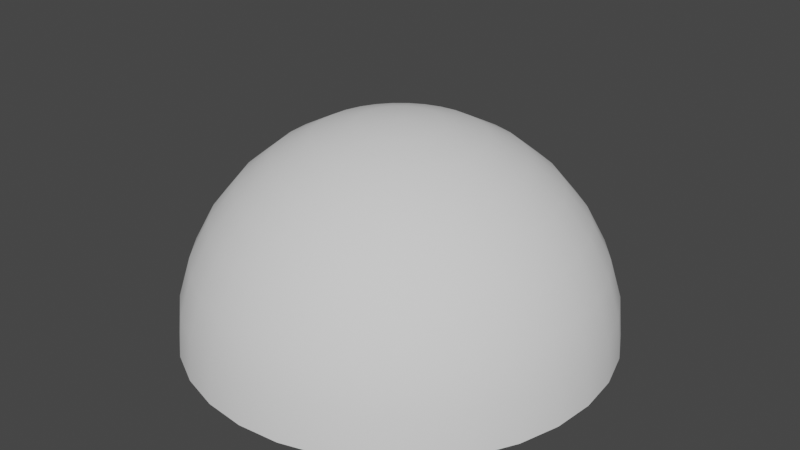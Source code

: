 # Source: SM_Hemisphere_01.blend  (saved by Blender 2.93.21; exported with 4.5.12 LTS)
import bpy
from mathutils import Matrix  # noqa: F401  (used for matrix-valued properties, if any)

bpy.ops.wm.read_factory_settings(use_empty=True)
scene = bpy.context.scene
scene.name = 'Scene'

# ---- collections
col_collection = bpy.data.collections.new('Collection'); scene.collection.children.link(col_collection)

# ---- world
world_world = bpy.data.worlds.new('World'); scene.world = world_world
world_world.use_nodes = True; world_world.node_tree.nodes.clear()
_N = world_world.node_tree.nodes; _L = world_world.node_tree.links
n0 = _N.new('ShaderNodeOutputWorld'); n0.name = 'World Output'; n0.location = (300, 300)
n1 = _N.new('ShaderNodeBackground'); n1.name = 'Background'; n1.location = (10, 300)
n1.inputs[0].default_value = (0.05088, 0.05088, 0.05088, 1.0)
_L.new(n1.outputs[0], n0.inputs[0])
n0.is_active_output = True
world_world.color = (0.05088, 0.05088, 0.05088)
world_world.use_sun_shadow = False
world_world.sun_shadow_jitter_overblur = 0.0

# ---- meshes
me_sphere = bpy.data.meshes.new('Sphere')
me_sphere.from_pydata([(0.0, 0.1951, 0.9808), (0.0, 0.3827, 0.9239), (0.0, 0.5556, 0.8315), (0.0, 0.7071, 0.7071), (0.0, 0.8315, 0.5556), (0.0, 0.9239, 0.3827), (0.0, 0.9808, 0.1951), (0.03806, 0.1913, 0.9808), (0.07466, 0.3753, 0.9239), (0.1084, 0.5449, 0.8315), (0.1379, 0.6935, 0.7071), (0.1622, 0.8155, 0.5556), (0.1802, 0.9061, 0.3827), (0.1913, 0.9619, 0.1951), (0.1951, 0.9808, -4.371e-08), (0.07466, 0.1802, 0.9808), (0.1464, 0.3536, 0.9239), (0.2126, 0.5133, 0.8315), (0.2706, 0.6533, 0.7071), (0.3182, 0.7682, 0.5556), (0.3536, 0.8536, 0.3827), (0.3753, 0.9061, 0.1951), (0.3827, 0.9239, -4.371e-08), (0.1084, 0.1622, 0.9808), (0.2126, 0.3182, 0.9239), (0.3087, 0.4619, 0.8315), (0.3928, 0.5879, 0.7071), (0.4619, 0.6913, 0.5556), (0.5133, 0.7682, 0.3827), (0.5449, 0.8155, 0.1951), (0.5556, 0.8315, -4.371e-08), (0.1379, 0.1379, 0.9808), (0.2706, 0.2706, 0.9239), (0.3928, 0.3928, 0.8315), (0.5, 0.5, 0.7071), (0.5879, 0.5879, 0.5556), (0.6533, 0.6533, 0.3827), (0.6935, 0.6935, 0.1951), (0.7071, 0.7071, -4.371e-08), (0.1622, 0.1084, 0.9808), (0.3182, 0.2126, 0.9239), (0.4619, 0.3087, 0.8315), (0.5879, 0.3928, 0.7071), (0.6913, 0.4619, 0.5556), (0.7682, 0.5133, 0.3827), (0.8155, 0.5449, 0.1951), (0.8315, 0.5556, -4.371e-08), (0.1802, 0.07466, 0.9808), (0.3536, 0.1464, 0.9239), (0.5133, 0.2126, 0.8315), (0.6533, 0.2706, 0.7071), (0.7682, 0.3182, 0.5556), (0.8536, 0.3536, 0.3827), (0.9061, 0.3753, 0.1951), (0.9239, 0.3827, -4.371e-08), (0.1913, 0.03806, 0.9808), (0.3753, 0.07466, 0.9239), (0.5449, 0.1084, 0.8315), (0.6935, 0.1379, 0.7071), (0.8155, 0.1622, 0.5556), (0.9061, 0.1802, 0.3827), (0.9619, 0.1913, 0.1951), (0.9808, 0.1951, -4.371e-08), (0.1951, -6.874e-08, 0.9808), (0.3827, -1.209e-07, 0.9239), (0.5556, -1.134e-07, 0.8315), (0.7071, -4.638e-08, 0.7071), (0.8315, -9.109e-08, 0.5556), (0.9239, -1.658e-08, 0.3827), (0.9808, -9.109e-08, 0.1951), (1.0, -1.656e-07, -4.371e-08), (0.1913, -0.03806, 0.9808), (0.3753, -0.07466, 0.9239), (0.5449, -0.1084, 0.8315), (0.6935, -0.1379, 0.7071), (0.8155, -0.1622, 0.5556), (0.9061, -0.1802, 0.3827), (0.9619, -0.1913, 0.1951), (0.9808, -0.1951, -4.371e-08), (0.1802, -0.07466, 0.9808), (0.3536, -0.1464, 0.9239), (0.5133, -0.2126, 0.8315), (0.6533, -0.2706, 0.7071), (0.7682, -0.3182, 0.5556), (0.8536, -0.3536, 0.3827), (0.9061, -0.3753, 0.1951), (0.9239, -0.3827, -4.371e-08), (0.1622, -0.1084, 0.9808), (0.3182, -0.2126, 0.9239), (0.4619, -0.3087, 0.8315), (0.5879, -0.3928, 0.7071), (0.6913, -0.4619, 0.5556), (0.7682, -0.5133, 0.3827), (0.8155, -0.5449, 0.1951), (0.8315, -0.5556, -4.371e-08), (0.1379, -0.1379, 0.9808), (0.2706, -0.2706, 0.9239), (0.3928, -0.3928, 0.8315), (0.5, -0.5, 0.7071), (0.5879, -0.5879, 0.5556), (0.6533, -0.6533, 0.3827), (0.6935, -0.6935, 0.1951), (0.7071, -0.7071, -4.371e-08), (0.1084, -0.1622, 0.9808), (0.2126, -0.3182, 0.9239), (0.3087, -0.4619, 0.8315), (0.3928, -0.5879, 0.7071), (0.4619, -0.6913, 0.5556), (0.5133, -0.7682, 0.3827), (0.5449, -0.8155, 0.1951), (0.5556, -0.8315, -4.371e-08), (0.07466, -0.1802, 0.9808), (0.1464, -0.3536, 0.9239), (0.2126, -0.5133, 0.8315), (0.2706, -0.6533, 0.7071), (0.3182, -0.7682, 0.5556), (0.3536, -0.8536, 0.3827), (0.3753, -0.9061, 0.1951), (0.3827, -0.9239, -4.371e-08), (0.03806, -0.1913, 0.9808), (0.07466, -0.3753, 0.9239), (0.1084, -0.5449, 0.8315), (0.1379, -0.6935, 0.7071), (0.1622, -0.8155, 0.5556), (0.1802, -0.9061, 0.3827), (0.1913, -0.9619, 0.1951), (0.1951, -0.9808, -4.371e-08), (2.154e-09, -0.1951, 0.9808), (-2.765e-08, -0.3827, 0.9239), (-6.49e-08, -0.5556, 0.8315), (4.686e-08, -0.7071, 0.7071), (-1.275e-08, -0.8315, 0.5556), (1.706e-08, -0.9239, 0.3827), (-7.235e-08, -0.9808, 0.1951), (-2.661e-07, -1.0, -4.371e-08), (-0.03806, -0.1913, 0.9808), (-0.07466, -0.3753, 0.9239), (-0.1084, -0.5449, 0.8315), (-0.1379, -0.6935, 0.7071), (-0.1622, -0.8155, 0.5556), (-0.1802, -0.9061, 0.3827), (-0.1913, -0.9619, 0.1951), (-0.1951, -0.9808, -4.371e-08), (-0.07466, -0.1802, 0.9808), (-0.1464, -0.3536, 0.9239), (-0.2126, -0.5133, 0.8315), (-0.2706, -0.6533, 0.7071), (-0.3182, -0.7682, 0.5556), (-0.3536, -0.8536, 0.3827), (-0.3753, -0.9061, 0.1951), (-0.3827, -0.9239, -4.371e-08), (-0.1084, -0.1622, 0.9808), (-0.2126, -0.3182, 0.9239), (-0.3087, -0.4619, 0.8315), (-0.3928, -0.5879, 0.7071), (-0.4619, -0.6913, 0.5556), (-0.5133, -0.7682, 0.3827), (-0.5449, -0.8155, 0.1951), (-0.5556, -0.8315, -4.371e-08), (-0.1379, -0.1379, 0.9808), (-0.2706, -0.2706, 0.9239), (-0.3928, -0.3928, 0.8315), (-0.5, -0.5, 0.7071), (-0.5879, -0.5879, 0.5556), (-0.6533, -0.6533, 0.3827), (-0.6935, -0.6935, 0.1951), (-0.7071, -0.7071, -4.371e-08), (-0.1622, -0.1084, 0.9808), (-0.3182, -0.2126, 0.9239), (-0.4619, -0.3087, 0.8315), (-0.5879, -0.3928, 0.7071), (-0.6913, -0.4619, 0.5556), (-0.7682, -0.5133, 0.3827), (-0.8155, -0.5449, 0.1951), (-0.8315, -0.5556, -4.371e-08), (-8.077e-08, -1.209e-07, 1.0), (-0.1802, -0.07466, 0.9808), (-0.3536, -0.1464, 0.9239), (-0.5133, -0.2126, 0.8315), (-0.6533, -0.2706, 0.7071), (-0.7682, -0.3182, 0.5556), (-0.8536, -0.3536, 0.3827), (-0.9061, -0.3753, 0.1951), (-0.9239, -0.3827, -4.371e-08), (-0.1913, -0.03806, 0.9808), (-0.3753, -0.07466, 0.9239), (-0.5449, -0.1084, 0.8315), (-0.6935, -0.1379, 0.7071), (-0.8155, -0.1622, 0.5556), (-0.9061, -0.1802, 0.3827), (-0.9619, -0.1913, 0.1951), (-0.9808, -0.1951, -4.371e-08), (-0.1951, -7.246e-08, 0.9808), (-0.3827, -4.638e-08, 0.9239), (-0.5556, 5.771e-09, 0.8315), (-0.7071, -9.109e-08, 0.7071), (-0.8315, -4.638e-08, 0.5556), (-0.9239, -1.68e-09, 0.3827), (-0.9808, 7.283e-08, 0.1951), (-1.0, 3.858e-07, -4.371e-08), (-0.1913, 0.03806, 0.9808), (-0.3753, 0.07466, 0.9239), (-0.5449, 0.1084, 0.8315), (-0.6935, 0.1379, 0.7071), (-0.8155, 0.1622, 0.5556), (-0.9061, 0.1802, 0.3827), (-0.9619, 0.1913, 0.1951), (-0.9808, 0.1951, -4.371e-08), (-0.1802, 0.07466, 0.9808), (-0.3536, 0.1464, 0.9239), (-0.5133, 0.2126, 0.8315), (-0.6533, 0.2706, 0.7071), (-0.7682, 0.3182, 0.5556), (-0.8536, 0.3536, 0.3827), (-0.9061, 0.3753, 0.1951), (-0.9239, 0.3827, -4.371e-08), (-0.1622, 0.1084, 0.9808), (-0.3182, 0.2126, 0.9239), (-0.4619, 0.3087, 0.8315), (-0.5879, 0.3928, 0.7071), (-0.6913, 0.4619, 0.5556), (-0.7682, 0.5133, 0.3827), (-0.8155, 0.5449, 0.1951), (-0.8315, 0.5556, -4.371e-08), (-0.1379, 0.1379, 0.9808), (-0.2706, 0.2706, 0.9239), (-0.3928, 0.3928, 0.8315), (-0.5, 0.5, 0.7071), (-0.5879, 0.5879, 0.5556), (-0.6533, 0.6533, 0.3827), (-0.6935, 0.6935, 0.1951), (-0.7071, 0.7071, -4.371e-08), (-0.1084, 0.1622, 0.9808), (-0.2126, 0.3182, 0.9239), (-0.3087, 0.4619, 0.8315), (-0.3928, 0.5879, 0.7071), (-0.4619, 0.6913, 0.5556), (-0.5133, 0.7682, 0.3827), (-0.5449, 0.8155, 0.1951), (-0.5556, 0.8315, -4.371e-08), (-0.07466, 0.1802, 0.9808), (-0.1464, 0.3536, 0.9239), (-0.2126, 0.5133, 0.8315), (-0.2706, 0.6533, 0.7071), (-0.3182, 0.7682, 0.5556), (-0.3536, 0.8536, 0.3827), (-0.3753, 0.9061, 0.1951), (-0.3827, 0.9239, -4.371e-08), (-0.03806, 0.1913, 0.9808), (-0.07466, 0.3753, 0.9239), (-0.1084, 0.5449, 0.8315), (-0.1379, 0.6935, 0.7071), (-0.1622, 0.8155, 0.5556), (-0.1802, 0.9061, 0.3827), (-0.1913, 0.9619, 0.1951), (-0.1951, 0.9808, -4.371e-08), (5.386e-07, 1.0, -4.371e-08)], [], [(1, 0, 7, 8), (2, 1, 8, 9), (3, 2, 9, 10), (4, 3, 10, 11), (5, 4, 11, 12), (6, 5, 12, 13), (256, 6, 13, 14), (0, 175, 7), (14, 13, 21, 22), (7, 175, 15), (8, 7, 15, 16), (9, 8, 16, 17), (10, 9, 17, 18), (11, 10, 18, 19), (12, 11, 19, 20), (13, 12, 20, 21), (19, 18, 26, 27), (20, 19, 27, 28), (21, 20, 28, 29), (22, 21, 29, 30), (15, 175, 23), (16, 15, 23, 24), (17, 16, 24, 25), (18, 17, 25, 26), (23, 175, 31), (24, 23, 31, 32), (25, 24, 32, 33), (26, 25, 33, 34), (27, 26, 34, 35), (28, 27, 35, 36), (29, 28, 36, 37), (30, 29, 37, 38), (35, 34, 42, 43), (36, 35, 43, 44), (37, 36, 44, 45), (38, 37, 45, 46), (31, 175, 39), (32, 31, 39, 40), (33, 32, 40, 41), (34, 33, 41, 42), (40, 39, 47, 48), (41, 40, 48, 49), (42, 41, 49, 50), (43, 42, 50, 51), (44, 43, 51, 52), (45, 44, 52, 53), (46, 45, 53, 54), (39, 175, 47), (52, 51, 59, 60), (53, 52, 60, 61), (54, 53, 61, 62), (47, 175, 55), (48, 47, 55, 56), (49, 48, 56, 57), (50, 49, 57, 58), (51, 50, 58, 59), (56, 55, 63, 64), (57, 56, 64, 65), (58, 57, 65, 66), (59, 58, 66, 67), (60, 59, 67, 68), (61, 60, 68, 69), (62, 61, 69, 70), (55, 175, 63), (68, 67, 75, 76), (69, 68, 76, 77), (70, 69, 77, 78), (63, 175, 71), (64, 63, 71, 72), (65, 64, 72, 73), (66, 65, 73, 74), (67, 66, 74, 75), (73, 72, 80, 81), (74, 73, 81, 82), (75, 74, 82, 83), (76, 75, 83, 84), (77, 76, 84, 85), (78, 77, 85, 86), (71, 175, 79), (72, 71, 79, 80), (85, 84, 92, 93), (86, 85, 93, 94), (79, 175, 87), (80, 79, 87, 88), (81, 80, 88, 89), (82, 81, 89, 90), (83, 82, 90, 91), (84, 83, 91, 92), (90, 89, 97, 98), (91, 90, 98, 99), (92, 91, 99, 100), (93, 92, 100, 101), (94, 93, 101, 102), (87, 175, 95), (88, 87, 95, 96), (89, 88, 96, 97), (102, 101, 109, 110), (95, 175, 103), (96, 95, 103, 104), (97, 96, 104, 105), (98, 97, 105, 106), (99, 98, 106, 107), (100, 99, 107, 108), (101, 100, 108, 109), (106, 105, 113, 114), (107, 106, 114, 115), (108, 107, 115, 116), (109, 108, 116, 117), (110, 109, 117, 118), (103, 175, 111), (104, 103, 111, 112), (105, 104, 112, 113), (118, 117, 125, 126), (111, 175, 119), (112, 111, 119, 120), (113, 112, 120, 121), (114, 113, 121, 122), (115, 114, 122, 123), (116, 115, 123, 124), (117, 116, 124, 125), (123, 122, 130, 131), (124, 123, 131, 132), (125, 124, 132, 133), (126, 125, 133, 134), (119, 175, 127), (120, 119, 127, 128), (121, 120, 128, 129), (122, 121, 129, 130), (127, 175, 135), (128, 127, 135, 136), (129, 128, 136, 137), (130, 129, 137, 138), (131, 130, 138, 139), (132, 131, 139, 140), (133, 132, 140, 141), (134, 133, 141, 142), (139, 138, 146, 147), (140, 139, 147, 148), (141, 140, 148, 149), (142, 141, 149, 150), (135, 175, 143), (136, 135, 143, 144), (137, 136, 144, 145), (138, 137, 145, 146), (144, 143, 151, 152), (145, 144, 152, 153), (146, 145, 153, 154), (147, 146, 154, 155), (148, 147, 155, 156), (149, 148, 156, 157), (150, 149, 157, 158), (143, 175, 151), (156, 155, 163, 164), (157, 156, 164, 165), (158, 157, 165, 166), (151, 175, 159), (152, 151, 159, 160), (153, 152, 160, 161), (154, 153, 161, 162), (155, 154, 162, 163), (161, 160, 168, 169), (162, 161, 169, 170), (163, 162, 170, 171), (164, 163, 171, 172), (165, 164, 172, 173), (166, 165, 173, 174), (159, 175, 167), (160, 159, 167, 168), (173, 172, 181, 182), (174, 173, 182, 183), (167, 175, 176), (168, 167, 176, 177), (169, 168, 177, 178), (170, 169, 178, 179), (171, 170, 179, 180), (172, 171, 180, 181), (178, 177, 185, 186), (179, 178, 186, 187), (180, 179, 187, 188), (181, 180, 188, 189), (182, 181, 189, 190), (183, 182, 190, 191), (176, 175, 184), (177, 176, 184, 185), (190, 189, 197, 198), (191, 190, 198, 199), (184, 175, 192), (185, 184, 192, 193), (186, 185, 193, 194), (187, 186, 194, 195), (188, 187, 195, 196), (189, 188, 196, 197), (195, 194, 202, 203), (196, 195, 203, 204), (197, 196, 204, 205), (198, 197, 205, 206), (199, 198, 206, 207), (192, 175, 200), (193, 192, 200, 201), (194, 193, 201, 202), (207, 206, 214, 215), (200, 175, 208), (201, 200, 208, 209), (202, 201, 209, 210), (203, 202, 210, 211), (204, 203, 211, 212), (205, 204, 212, 213), (206, 205, 213, 214), (211, 210, 218, 219), (212, 211, 219, 220), (213, 212, 220, 221), (214, 213, 221, 222), (215, 214, 222, 223), (208, 175, 216), (209, 208, 216, 217), (210, 209, 217, 218), (223, 222, 230, 231), (216, 175, 224), (217, 216, 224, 225), (218, 217, 225, 226), (219, 218, 226, 227), (220, 219, 227, 228), (221, 220, 228, 229), (222, 221, 229, 230), (228, 227, 235, 236), (229, 228, 236, 237), (230, 229, 237, 238), (231, 230, 238, 239), (224, 175, 232), (225, 224, 232, 233), (226, 225, 233, 234), (227, 226, 234, 235), (233, 232, 240, 241), (234, 233, 241, 242), (235, 234, 242, 243), (236, 235, 243, 244), (237, 236, 244, 245), (238, 237, 245, 246), (239, 238, 246, 247), (232, 175, 240), (245, 244, 252, 253), (246, 245, 253, 254), (247, 246, 254, 255), (240, 175, 248), (241, 240, 248, 249), (242, 241, 249, 250), (243, 242, 250, 251), (244, 243, 251, 252), (249, 248, 0, 1), (250, 249, 1, 2), (251, 250, 2, 3), (252, 251, 3, 4), (253, 252, 4, 5), (254, 253, 5, 6), (255, 254, 6, 256), (248, 175, 0)])
me_sphere.polygons.foreach_set('use_smooth', [True] * 256)
_uv = me_sphere.uv_layers.new(name='UVMap')
_uv.uv.foreach_set('vector', [0.75, 0.8717, 0.75, 0.9319, 0.7188, 0.9319, 0.7188, 0.8717, 0.75, 0.7514, 0.75, 0.8717, 0.7188, 0.8717, 0.7188, 0.7514, 0.75, 0.5902, 0.75, 0.7514, 0.7188, 0.7514, 0.7188, 0.5902, 0.75, 0.4332, 0.75, 0.5902, 0.7188, 0.5902, 0.7188, 0.4332, 0.75, 0.2824, 0.75, 0.4332, 0.7188, 0.4332, 0.7188, 0.2824, 0.75, 0.1377, 0.75, 0.2824, 0.7188, 0.2824, 0.7188, 0.1377, 0.75, 0.0, 0.75, 0.1377, 0.7188, 0.1377, 0.7188, 0.0, 0.75, 0.9319, 0.7344, 1.0, 0.7188, 0.9319, 0.7188, 0.0, 0.7188, 0.1377, 0.6875, 0.1377, 0.6875, 0.0, 0.7188, 0.9319, 0.7031, 1.0, 0.6875, 0.9319, 0.7188, 0.8717, 0.7188, 0.9319, 0.6875, 0.9319, 0.6875, 0.8717, 0.7188, 0.7514, 0.7188, 0.8717, 0.6875, 0.8717, 0.6875, 0.7514, 0.7188, 0.5902, 0.7188, 0.7514, 0.6875, 0.7514, 0.6875, 0.5902, 0.7188, 0.4332, 0.7188, 0.5902, 0.6875, 0.5902, 0.6875, 0.4332, 0.7188, 0.2824, 0.7188, 0.4332, 0.6875, 0.4332, 0.6875, 0.2824, 0.7188, 0.1377, 0.7188, 0.2824, 0.6875, 0.2824, 0.6875, 0.1377, 0.6875, 0.4332, 0.6875, 0.5902, 0.6562, 0.5902, 0.6562, 0.4332, 0.6875, 0.2824, 0.6875, 0.4332, 0.6562, 0.4332, 0.6562, 0.2824, 0.6875, 0.1377, 0.6875, 0.2824, 0.6562, 0.2824, 0.6562, 0.1377, 0.6875, 0.0, 0.6875, 0.1377, 0.6562, 0.1377, 0.6562, 0.0, 0.6875, 0.9319, 0.6719, 1.0, 0.6562, 0.9319, 0.6875, 0.8717, 0.6875, 0.9319, 0.6562, 0.9319, 0.6562, 0.8717, 0.6875, 0.7514, 0.6875, 0.8717, 0.6562, 0.8717, 0.6562, 0.7514, 0.6875, 0.5902, 0.6875, 0.7514, 0.6562, 0.7514, 0.6562, 0.5902, 0.6562, 0.9319, 0.6406, 1.0, 0.625, 0.9319, 0.6562, 0.8717, 0.6562, 0.9319, 0.625, 0.9319, 0.625, 0.8717, 0.6562, 0.7514, 0.6562, 0.8717, 0.625, 0.8717, 0.625, 0.7514, 0.6562, 0.5902, 0.6562, 0.7514, 0.625, 0.7514, 0.625, 0.5902, 0.6562, 0.4332, 0.6562, 0.5902, 0.625, 0.5902, 0.625, 0.4332, 0.6562, 0.2824, 0.6562, 0.4332, 0.625, 0.4332, 0.625, 0.2824, 0.6562, 0.1377, 0.6562, 0.2824, 0.625, 0.2824, 0.625, 0.1377, 0.6562, 0.0, 0.6562, 0.1377, 0.625, 0.1377, 0.625, 0.0, 0.625, 0.4332, 0.625, 0.5902, 0.5938, 0.5902, 0.5938, 0.4332, 0.625, 0.2824, 0.625, 0.4332, 0.5938, 0.4332, 0.5938, 0.2824, 0.625, 0.1377, 0.625, 0.2824, 0.5938, 0.2824, 0.5938, 0.1377, 0.625, 0.0, 0.625, 0.1377, 0.5938, 0.1377, 0.5938, 0.0, 0.625, 0.9319, 0.6094, 1.0, 0.5937, 0.9319, 0.625, 0.8717, 0.625, 0.9319, 0.5937, 0.9319, 0.5937, 0.8717, 0.625, 0.7514, 0.625, 0.8717, 0.5937, 0.8717, 0.5938, 0.7514, 0.625, 0.5902, 0.625, 0.7514, 0.5938, 0.7514, 0.5938, 0.5902, 0.5937, 0.8717, 0.5937, 0.9319, 0.5625, 0.9319, 0.5625, 0.8717, 0.5938, 0.7514, 0.5937, 0.8717, 0.5625, 0.8717, 0.5625, 0.7514, 0.5938, 0.5902, 0.5938, 0.7514, 0.5625, 0.7514, 0.5625, 0.5902, 0.5938, 0.4332, 0.5938, 0.5902, 0.5625, 0.5902, 0.5625, 0.4332, 0.5938, 0.2824, 0.5938, 0.4332, 0.5625, 0.4332, 0.5625, 0.2824, 0.5938, 0.1377, 0.5938, 0.2824, 0.5625, 0.2824, 0.5625, 0.1377, 0.5938, 0.0, 0.5938, 0.1377, 0.5625, 0.1377, 0.5625, 0.0, 0.5937, 0.9319, 0.5781, 1.0, 0.5625, 0.9319, 0.5625, 0.2824, 0.5625, 0.4332, 0.5312, 0.4332, 0.5312, 0.2824, 0.5625, 0.1377, 0.5625, 0.2824, 0.5312, 0.2824, 0.5312, 0.1377, 0.5625, 0.0, 0.5625, 0.1377, 0.5312, 0.1377, 0.5312, 0.0, 0.5625, 0.9319, 0.5469, 1.0, 0.5312, 0.9319, 0.5625, 0.8717, 0.5625, 0.9319, 0.5312, 0.9319, 0.5312, 0.8717, 0.5625, 0.7514, 0.5625, 0.8717, 0.5312, 0.8717, 0.5312, 0.7514, 0.5625, 0.5902, 0.5625, 0.7514, 0.5312, 0.7514, 0.5312, 0.5902, 0.5625, 0.4332, 0.5625, 0.5902, 0.5312, 0.5902, 0.5312, 0.4332, 0.5312, 0.8717, 0.5312, 0.9319, 0.5, 0.9319, 0.5, 0.8717, 0.5312, 0.7514, 0.5312, 0.8717, 0.5, 0.8717, 0.5, 0.7514, 0.5312, 0.5902, 0.5312, 0.7514, 0.5, 0.7514, 0.5, 0.5902, 0.5312, 0.4332, 0.5312, 0.5902, 0.5, 0.5902, 0.5, 0.4332, 0.5312, 0.2824, 0.5312, 0.4332, 0.5, 0.4332, 0.5, 0.2824, 0.5312, 0.1377, 0.5312, 0.2824, 0.5, 0.2824, 0.5, 0.1377, 0.5312, 0.0, 0.5312, 0.1377, 0.5, 0.1377, 0.5, 0.0, 0.5312, 0.9319, 0.5156, 1.0, 0.5, 0.9319, 0.5, 0.2824, 0.5, 0.4332, 0.4687, 0.4332, 0.4688, 0.2824, 0.5, 0.1377, 0.5, 0.2824, 0.4688, 0.2824, 0.4688, 0.1377, 0.5, 0.0, 0.5, 0.1377, 0.4688, 0.1377, 0.4687, 0.0, 0.5, 0.9319, 0.4844, 1.0, 0.4687, 0.9319, 0.5, 0.8717, 0.5, 0.9319, 0.4687, 0.9319, 0.4687, 0.8717, 0.5, 0.7514, 0.5, 0.8717, 0.4687, 0.8717, 0.4687, 0.7514, 0.5, 0.5902, 0.5, 0.7514, 0.4687, 0.7514, 0.4688, 0.5902, 0.5, 0.4332, 0.5, 0.5902, 0.4688, 0.5902, 0.4687, 0.4332, 0.4687, 0.7514, 0.4687, 0.8717, 0.4375, 0.8717, 0.4375, 0.7514, 0.4688, 0.5902, 0.4687, 0.7514, 0.4375, 0.7514, 0.4375, 0.5902, 0.4687, 0.4332, 0.4688, 0.5902, 0.4375, 0.5902, 0.4375, 0.4332, 0.4688, 0.2824, 0.4687, 0.4332, 0.4375, 0.4332, 0.4375, 0.2824, 0.4688, 0.1377, 0.4688, 0.2824, 0.4375, 0.2824, 0.4375, 0.1377, 0.4687, 0.0, 0.4688, 0.1377, 0.4375, 0.1377, 0.4375, 0.0, 0.4687, 0.9319, 0.4531, 1.0, 0.4375, 0.9319, 0.4687, 0.8717, 0.4687, 0.9319, 0.4375, 0.9319, 0.4375, 0.8717, 0.4375, 0.1377, 0.4375, 0.2824, 0.4062, 0.2824, 0.4062, 0.1377, 0.4375, 0.0, 0.4375, 0.1377, 0.4062, 0.1377, 0.4062, 0.0, 0.4375, 0.9319, 0.4219, 1.0, 0.4062, 0.9319, 0.4375, 0.8717, 0.4375, 0.9319, 0.4062, 0.9319, 0.4062, 0.8717, 0.4375, 0.7514, 0.4375, 0.8717, 0.4062, 0.8717, 0.4062, 0.7514, 0.4375, 0.5902, 0.4375, 0.7514, 0.4062, 0.7514, 0.4062, 0.5902, 0.4375, 0.4332, 0.4375, 0.5902, 0.4062, 0.5902, 0.4062, 0.4332, 0.4375, 0.2824, 0.4375, 0.4332, 0.4062, 0.4332, 0.4062, 0.2824, 0.4062, 0.5902, 0.4062, 0.7514, 0.375, 0.7514, 0.375, 0.5902, 0.4062, 0.4332, 0.4062, 0.5902, 0.375, 0.5902, 0.375, 0.4332, 0.4062, 0.2824, 0.4062, 0.4332, 0.375, 0.4332, 0.375, 0.2824, 0.4062, 0.1377, 0.4062, 0.2824, 0.375, 0.2824, 0.375, 0.1377, 0.4062, 0.0, 0.4062, 0.1377, 0.375, 0.1377, 0.375, 0.0, 0.4062, 0.9319, 0.3906, 1.0, 0.375, 0.9319, 0.4062, 0.8717, 0.4062, 0.9319, 0.375, 0.9319, 0.375, 0.8717, 0.4062, 0.7514, 0.4062, 0.8717, 0.375, 0.8717, 0.375, 0.7514, 0.375, 0.0, 0.375, 0.1377, 0.3438, 0.1377, 0.3437, 0.0, 0.375, 0.9319, 0.3594, 1.0, 0.3437, 0.9319, 0.375, 0.8717, 0.375, 0.9319, 0.3437, 0.9319, 0.3438, 0.8717, 0.375, 0.7514, 0.375, 0.8717, 0.3438, 0.8717, 0.3438, 0.7514, 0.375, 0.5902, 0.375, 0.7514, 0.3438, 0.7514, 0.3438, 0.5902, 0.375, 0.4332, 0.375, 0.5902, 0.3438, 0.5902, 0.3438, 0.4332, 0.375, 0.2824, 0.375, 0.4332, 0.3438, 0.4332, 0.3438, 0.2824, 0.375, 0.1377, 0.375, 0.2824, 0.3438, 0.2824, 0.3438, 0.1377, 0.3438, 0.5902, 0.3438, 0.7514, 0.3125, 0.7514, 0.3125, 0.5902, 0.3438, 0.4332, 0.3438, 0.5902, 0.3125, 0.5902, 0.3125, 0.4332, 0.3438, 0.2824, 0.3438, 0.4332, 0.3125, 0.4332, 0.3125, 0.2824, 0.3438, 0.1377, 0.3438, 0.2824, 0.3125, 0.2824, 0.3125, 0.1377, 0.3437, 0.0, 0.3438, 0.1377, 0.3125, 0.1377, 0.3125, 0.0, 0.3437, 0.9319, 0.3281, 1.0, 0.3125, 0.9319, 0.3438, 0.8717, 0.3437, 0.9319, 0.3125, 0.9319, 0.3125, 0.8717, 0.3438, 0.7514, 0.3438, 0.8717, 0.3125, 0.8717, 0.3125, 0.7514, 0.3125, 0.0, 0.3125, 0.1377, 0.2812, 0.1377, 0.2812, 0.0, 0.3125, 0.9319, 0.2969, 1.0, 0.2812, 0.9319, 0.3125, 0.8717, 0.3125, 0.9319, 0.2812, 0.9319, 0.2812, 0.8717, 0.3125, 0.7514, 0.3125, 0.8717, 0.2812, 0.8717, 0.2812, 0.7514, 0.3125, 0.5902, 0.3125, 0.7514, 0.2812, 0.7514, 0.2812, 0.5902, 0.3125, 0.4332, 0.3125, 0.5902, 0.2812, 0.5902, 0.2812, 0.4332, 0.3125, 0.2824, 0.3125, 0.4332, 0.2812, 0.4332, 0.2812, 0.2824, 0.3125, 0.1377, 0.3125, 0.2824, 0.2812, 0.2824, 0.2812, 0.1377, 0.2812, 0.4332, 0.2812, 0.5902, 0.25, 0.5902, 0.25, 0.4332, 0.2812, 0.2824, 0.2812, 0.4332, 0.25, 0.4332, 0.25, 0.2824, 0.2812, 0.1377, 0.2812, 0.2824, 0.25, 0.2824, 0.25, 0.1377, 0.2812, 0.0, 0.2812, 0.1377, 0.25, 0.1377, 0.25, 0.0, 0.2812, 0.9319, 0.2656, 1.0, 0.25, 0.9319, 0.2812, 0.8717, 0.2812, 0.9319, 0.25, 0.9319, 0.25, 0.8717, 0.2812, 0.7514, 0.2812, 0.8717, 0.25, 0.8717, 0.25, 0.7514, 0.2812, 0.5902, 0.2812, 0.7514, 0.25, 0.7514, 0.25, 0.5902, 0.25, 0.9319, 0.2344, 1.0, 0.2188, 0.9319, 0.25, 0.8717, 0.25, 0.9319, 0.2188, 0.9319, 0.2188, 0.8717, 0.25, 0.7514, 0.25, 0.8717, 0.2188, 0.8717, 0.2188, 0.7514, 0.25, 0.5902, 0.25, 0.7514, 0.2188, 0.7514, 0.2188, 0.5902, 0.25, 0.4332, 0.25, 0.5902, 0.2188, 0.5902, 0.2188, 0.4332, 0.25, 0.2824, 0.25, 0.4332, 0.2188, 0.4332, 0.2188, 0.2824, 0.25, 0.1377, 0.25, 0.2824, 0.2188, 0.2824, 0.2188, 0.1377, 0.25, 0.0, 0.25, 0.1377, 0.2188, 0.1377, 0.2187, 0.0, 0.2188, 0.4332, 0.2188, 0.5902, 0.1875, 0.5902, 0.1875, 0.4332, 0.2188, 0.2824, 0.2188, 0.4332, 0.1875, 0.4332, 0.1875, 0.2824, 0.2188, 0.1377, 0.2188, 0.2824, 0.1875, 0.2824, 0.1875, 0.1377, 0.2187, 0.0, 0.2188, 0.1377, 0.1875, 0.1377, 0.1875, 0.0, 0.2188, 0.9319, 0.2031, 1.0, 0.1875, 0.9319, 0.2188, 0.8717, 0.2188, 0.9319, 0.1875, 0.9319, 0.1875, 0.8717, 0.2188, 0.7514, 0.2188, 0.8717, 0.1875, 0.8717, 0.1875, 0.7514, 0.2188, 0.5902, 0.2188, 0.7514, 0.1875, 0.7514, 0.1875, 0.5902, 0.1875, 0.8717, 0.1875, 0.9319, 0.1563, 0.9319, 0.1563, 0.8717, 0.1875, 0.7514, 0.1875, 0.8717, 0.1563, 0.8717, 0.1562, 0.7514, 0.1875, 0.5902, 0.1875, 0.7514, 0.1562, 0.7514, 0.1563, 0.5902, 0.1875, 0.4332, 0.1875, 0.5902, 0.1563, 0.5902, 0.1563, 0.4332, 0.1875, 0.2824, 0.1875, 0.4332, 0.1563, 0.4332, 0.1563, 0.2824, 0.1875, 0.1377, 0.1875, 0.2824, 0.1563, 0.2824, 0.1562, 0.1377, 0.1875, 0.0, 0.1875, 0.1377, 0.1562, 0.1377, 0.1562, 0.0, 0.1875, 0.9319, 0.1719, 1.0, 0.1563, 0.9319, 0.1563, 0.2824, 0.1563, 0.4332, 0.125, 0.4332, 0.125, 0.2824, 0.1562, 0.1377, 0.1563, 0.2824, 0.125, 0.2824, 0.125, 0.1377, 0.1562, 0.0, 0.1562, 0.1377, 0.125, 0.1377, 0.125, 0.0, 0.1563, 0.9319, 0.1406, 1.0, 0.125, 0.9319, 0.1563, 0.8717, 0.1563, 0.9319, 0.125, 0.9319, 0.125, 0.8717, 0.1562, 0.7514, 0.1563, 0.8717, 0.125, 0.8717, 0.125, 0.7514, 0.1563, 0.5902, 0.1562, 0.7514, 0.125, 0.7514, 0.125, 0.5902, 0.1563, 0.4332, 0.1563, 0.5902, 0.125, 0.5902, 0.125, 0.4332, 0.125, 0.7514, 0.125, 0.8717, 0.09375, 0.8717, 0.09375, 0.7514, 0.125, 0.5902, 0.125, 0.7514, 0.09375, 0.7514, 0.09375, 0.5902, 0.125, 0.4332, 0.125, 0.5902, 0.09375, 0.5902, 0.09375, 0.4332, 0.125, 0.2824, 0.125, 0.4332, 0.09375, 0.4332, 0.09375, 0.2824, 0.125, 0.1377, 0.125, 0.2824, 0.09375, 0.2824, 0.09375, 0.1377, 0.125, 0.0, 0.125, 0.1377, 0.09375, 0.1377, 0.09375, 0.0, 0.125, 0.9319, 0.1094, 1.0, 0.09375, 0.9319, 0.125, 0.8717, 0.125, 0.9319, 0.09375, 0.9319, 0.09375, 0.8717, 0.09375, 0.1377, 0.09375, 0.2824, 0.0625, 0.2824, 0.0625, 0.1377, 0.09375, 0.0, 0.09375, 0.1377, 0.0625, 0.1377, 0.0625, 0.0, 0.09375, 0.9319, 0.07813, 1.0, 0.0625, 0.9319, 0.09375, 0.8717, 0.09375, 0.9319, 0.0625, 0.9319, 0.0625, 0.8717, 0.09375, 0.7514, 0.09375, 0.8717, 0.0625, 0.8717, 0.0625, 0.7514, 0.09375, 0.5902, 0.09375, 0.7514, 0.0625, 0.7514, 0.0625, 0.5902, 0.09375, 0.4332, 0.09375, 0.5902, 0.0625, 0.5902, 0.0625, 0.4332, 0.09375, 0.2824, 0.09375, 0.4332, 0.0625, 0.4332, 0.0625, 0.2824, 0.0625, 0.7514, 0.0625, 0.8717, 0.03125, 0.8717, 0.03125, 0.7514, 0.0625, 0.5902, 0.0625, 0.7514, 0.03125, 0.7514, 0.03125, 0.5902, 0.0625, 0.4332, 0.0625, 0.5902, 0.03125, 0.5902, 0.03125, 0.4332, 0.0625, 0.2824, 0.0625, 0.4332, 0.03125, 0.4332, 0.03125, 0.2824, 0.0625, 0.1377, 0.0625, 0.2824, 0.03125, 0.2824, 0.03125, 0.1377, 0.0625, 0.0, 0.0625, 0.1377, 0.03125, 0.1377, 0.03125, 0.0, 0.0625, 0.9319, 0.04688, 1.0, 0.03125, 0.9319, 0.0625, 0.8717, 0.0625, 0.9319, 0.03125, 0.9319, 0.03125, 0.8717, 0.03125, 0.1377, 0.03125, 0.2824, 0.0, 0.2824, 0.0, 0.1377, 0.03125, 0.0, 0.03125, 0.1377, 0.0, 0.1377, 0.0, 0.0, 0.03125, 0.9319, 0.01563, 1.0, 8.941e-08, 0.9319, 0.03125, 0.8717, 0.03125, 0.9319, 8.941e-08, 0.9319, 2.957e-08, 0.8717, 0.03125, 0.7514, 0.03125, 0.8717, 2.957e-08, 0.8717, 0.0, 0.7514, 0.03125, 0.5902, 0.03125, 0.7514, 0.0, 0.7514, 2.717e-08, 0.5902, 0.03125, 0.4332, 0.03125, 0.5902, 2.717e-08, 0.5902, 2.794e-08, 0.4332, 0.03125, 0.2824, 0.03125, 0.4332, 2.794e-08, 0.4332, 0.0, 0.2824, 1.0, 0.5902, 1.0, 0.7514, 0.9688, 0.7514, 0.9688, 0.5902, 1.0, 0.4332, 1.0, 0.5902, 0.9688, 0.5902, 0.9688, 0.4332, 1.0, 0.2824, 1.0, 0.4332, 0.9688, 0.4332, 0.9688, 0.2824, 1.0, 0.1377, 1.0, 0.2824, 0.9688, 0.2824, 0.9688, 0.1377, 1.0, 0.0, 1.0, 0.1377, 0.9688, 0.1377, 0.9687, 0.0, 1.0, 0.9319, 0.9844, 1.0, 0.9688, 0.9319, 1.0, 0.8717, 1.0, 0.9319, 0.9688, 0.9319, 0.9688, 0.8717, 1.0, 0.7514, 1.0, 0.8717, 0.9688, 0.8717, 0.9688, 0.7514, 0.9687, 0.0, 0.9688, 0.1377, 0.9375, 0.1377, 0.9375, 0.0, 0.9688, 0.9319, 0.9531, 1.0, 0.9375, 0.9319, 0.9688, 0.8717, 0.9688, 0.9319, 0.9375, 0.9319, 0.9375, 0.8717, 0.9688, 0.7514, 0.9688, 0.8717, 0.9375, 0.8717, 0.9375, 0.7514, 0.9688, 0.5902, 0.9688, 0.7514, 0.9375, 0.7514, 0.9375, 0.5902, 0.9688, 0.4332, 0.9688, 0.5902, 0.9375, 0.5902, 0.9375, 0.4332, 0.9688, 0.2824, 0.9688, 0.4332, 0.9375, 0.4332, 0.9375, 0.2824, 0.9688, 0.1377, 0.9688, 0.2824, 0.9375, 0.2824, 0.9375, 0.1377, 0.9375, 0.5902, 0.9375, 0.7514, 0.9062, 0.7514, 0.9062, 0.5902, 0.9375, 0.4332, 0.9375, 0.5902, 0.9062, 0.5902, 0.9062, 0.4332, 0.9375, 0.2824, 0.9375, 0.4332, 0.9062, 0.4332, 0.9062, 0.2824, 0.9375, 0.1377, 0.9375, 0.2824, 0.9062, 0.2824, 0.9062, 0.1377, 0.9375, 0.0, 0.9375, 0.1377, 0.9062, 0.1377, 0.9062, 0.0, 0.9375, 0.9319, 0.9219, 1.0, 0.9062, 0.9319, 0.9375, 0.8717, 0.9375, 0.9319, 0.9062, 0.9319, 0.9062, 0.8717, 0.9375, 0.7514, 0.9375, 0.8717, 0.9062, 0.8717, 0.9062, 0.7514, 0.9062, 0.0, 0.9062, 0.1377, 0.875, 0.1377, 0.875, 0.0, 0.9062, 0.9319, 0.8906, 1.0, 0.875, 0.9319, 0.9062, 0.8717, 0.9062, 0.9319, 0.875, 0.9319, 0.875, 0.8717, 0.9062, 0.7514, 0.9062, 0.8717, 0.875, 0.8717, 0.875, 0.7514, 0.9062, 0.5902, 0.9062, 0.7514, 0.875, 0.7514, 0.875, 0.5902, 0.9062, 0.4332, 0.9062, 0.5902, 0.875, 0.5902, 0.875, 0.4332, 0.9062, 0.2824, 0.9062, 0.4332, 0.875, 0.4332, 0.875, 0.2824, 0.9062, 0.1377, 0.9062, 0.2824, 0.875, 0.2824, 0.875, 0.1377, 0.875, 0.4332, 0.875, 0.5902, 0.8438, 0.5902, 0.8438, 0.4332, 0.875, 0.2824, 0.875, 0.4332, 0.8438, 0.4332, 0.8438, 0.2824, 0.875, 0.1377, 0.875, 0.2824, 0.8438, 0.2824, 0.8438, 0.1377, 0.875, 0.0, 0.875, 0.1377, 0.8438, 0.1377, 0.8437, 0.0, 0.875, 0.9319, 0.8594, 1.0, 0.8438, 0.9319, 0.875, 0.8717, 0.875, 0.9319, 0.8438, 0.9319, 0.8438, 0.8717, 0.875, 0.7514, 0.875, 0.8717, 0.8438, 0.8717, 0.8438, 0.7514, 0.875, 0.5902, 0.875, 0.7514, 0.8438, 0.7514, 0.8438, 0.5902, 0.8438, 0.8717, 0.8438, 0.9319, 0.8125, 0.9319, 0.8125, 0.8717, 0.8438, 0.7514, 0.8438, 0.8717, 0.8125, 0.8717, 0.8125, 0.7514, 0.8438, 0.5902, 0.8438, 0.7514, 0.8125, 0.7514, 0.8125, 0.5902, 0.8438, 0.4332, 0.8438, 0.5902, 0.8125, 0.5902, 0.8125, 0.4332, 0.8438, 0.2824, 0.8438, 0.4332, 0.8125, 0.4332, 0.8125, 0.2824, 0.8438, 0.1377, 0.8438, 0.2824, 0.8125, 0.2824, 0.8125, 0.1377, 0.8437, 0.0, 0.8438, 0.1377, 0.8125, 0.1377, 0.8125, 0.0, 0.8438, 0.9319, 0.8281, 1.0, 0.8125, 0.9319, 0.8125, 0.2824, 0.8125, 0.4332, 0.7812, 0.4332, 0.7812, 0.2824, 0.8125, 0.1377, 0.8125, 0.2824, 0.7812, 0.2824, 0.7812, 0.1377, 0.8125, 0.0, 0.8125, 0.1377, 0.7812, 0.1377, 0.7812, 0.0, 0.8125, 0.9319, 0.7969, 1.0, 0.7812, 0.9319, 0.8125, 0.8717, 0.8125, 0.9319, 0.7812, 0.9319, 0.7812, 0.8717, 0.8125, 0.7514, 0.8125, 0.8717, 0.7812, 0.8717, 0.7812, 0.7514, 0.8125, 0.5902, 0.8125, 0.7514, 0.7812, 0.7514, 0.7812, 0.5902, 0.8125, 0.4332, 0.8125, 0.5902, 0.7812, 0.5902, 0.7812, 0.4332, 0.7812, 0.8717, 0.7812, 0.9319, 0.75, 0.9319, 0.75, 0.8717, 0.7812, 0.7514, 0.7812, 0.8717, 0.75, 0.8717, 0.75, 0.7514, 0.7812, 0.5902, 0.7812, 0.7514, 0.75, 0.7514, 0.75, 0.5902, 0.7812, 0.4332, 0.7812, 0.5902, 0.75, 0.5902, 0.75, 0.4332, 0.7812, 0.2824, 0.7812, 0.4332, 0.75, 0.4332, 0.75, 0.2824, 0.7812, 0.1377, 0.7812, 0.2824, 0.75, 0.2824, 0.75, 0.1377, 0.7812, 0.0, 0.7812, 0.1377, 0.75, 0.1377, 0.75, 0.0, 0.7812, 0.9319, 0.7656, 1.0, 0.75, 0.9319])
me_sphere.use_remesh_fix_poles = True
me_sphere.use_remesh_preserve_attributes = False
me_sphere.update()
me_cylinder = bpy.data.meshes.new('Cylinder')
me_cylinder.from_pydata([(0.0, 1.0, 0.0), (4.657e-10, 0.0, 0.0), (0.1951, 0.9808, 0.0), (0.0, 0.0, 0.0), (0.3827, 0.9239, 0.0), (0.0, 0.0, 0.0), (0.5556, 0.8315, 0.0), (0.0, 0.0, 0.0), (0.7071, 0.7071, 0.0), (0.0, 0.0, 0.0), (0.8315, 0.5556, 0.0), (0.0, 0.0, 0.0), (0.9239, 0.3827, 0.0), (0.0, 2.98e-08, 0.0), (0.9808, 0.1951, 0.0), (0.0, 1.49e-08, 0.0), (1.0, -4.371e-08, 0.0), (0.0, 2.049e-08, 0.0), (0.9808, -0.1951, 0.0), (0.0, 1.49e-08, 0.0), (0.9239, -0.3827, 0.0), (0.0, 2.98e-08, 0.0), (0.8315, -0.5556, 0.0), (0.0, 0.0, 0.0), (0.7071, -0.7071, 0.0), (0.0, 0.0, 0.0), (0.5556, -0.8315, 0.0), (0.0, 0.0, 0.0), (0.3827, -0.9239, 0.0), (0.0, 0.0, 0.0), (0.1951, -0.9808, 0.0), (0.0, 0.0, 0.0), (-8.742e-08, -1.0, 0.0), (4.657e-10, 0.0, 0.0), (-0.1951, -0.9808, 0.0), (0.0, 0.0, 0.0), (-0.3827, -0.9239, 0.0), (0.0, 0.0, 0.0), (-0.5556, -0.8315, 0.0), (0.0, 0.0, 0.0), (-0.7071, -0.7071, 0.0), (0.0, 0.0, 0.0), (-0.8315, -0.5556, 0.0), (0.0, 0.0, 0.0), (-0.9239, -0.3827, 0.0), (0.0, 2.98e-08, 0.0), (-0.9808, -0.1951, 0.0), (0.0, 1.49e-08, 0.0), (-1.0, 1.192e-08, 0.0), (0.0, 2.049e-08, 0.0), (-0.9808, 0.1951, 0.0), (0.0, 1.49e-08, 0.0), (-0.9239, 0.3827, 0.0), (0.0, 2.98e-08, 0.0), (-0.8315, 0.5556, 0.0), (0.0, 0.0, 0.0), (-0.7071, 0.7071, 0.0), (0.0, 0.0, 0.0), (-0.5556, 0.8315, 0.0), (0.0, 0.0, 0.0), (-0.3827, 0.9239, 0.0), (0.0, 0.0, 0.0), (-0.1951, 0.9808, 0.0), (0.0, 0.0, 0.0), (2.328e-10, 0.5, 0.0), (0.09755, 0.4904, 0.0), (0.1913, 0.4619, 0.0), (0.2778, 0.4157, 0.0), (0.3536, 0.3536, 0.0), (0.4157, 0.2778, 0.0), (0.4619, 0.1913, 0.0), (0.4904, 0.09755, 0.0), (0.5, -1.161e-08, 0.0), (0.4904, -0.09755, 0.0), (0.4619, -0.1913, 0.0), (0.4157, -0.2778, 0.0), (0.3536, -0.3536, 0.0), (0.2778, -0.4157, 0.0), (0.1913, -0.4619, 0.0), (0.09755, -0.4904, 0.0), (-4.348e-08, -0.5, 0.0), (-0.09755, -0.4904, 0.0), (-0.1913, -0.4619, 0.0), (-0.2778, -0.4157, 0.0), (-0.3536, -0.3536, 0.0), (-0.4157, -0.2778, 0.0), (-0.4619, -0.1913, 0.0), (-0.4904, -0.09755, 0.0), (-0.5, 1.621e-08, 0.0), (-0.4904, 0.09755, 0.0), (-0.4619, 0.1913, 0.0), (-0.4157, 0.2778, 0.0), (-0.3536, 0.3536, 0.0), (-0.2778, 0.4157, 0.0), (-0.1913, 0.4619, 0.0), (-0.09755, 0.4904, 0.0)], [], [(64, 1, 3, 65), (65, 3, 5, 66), (66, 5, 7, 67), (67, 7, 9, 68), (68, 9, 11, 69), (69, 11, 13, 70), (70, 13, 15, 71), (71, 15, 17, 72), (72, 17, 19, 73), (73, 19, 21, 74), (74, 21, 23, 75), (75, 23, 25, 76), (76, 25, 27, 77), (77, 27, 29, 78), (78, 29, 31, 79), (79, 31, 33, 80), (80, 33, 35, 81), (81, 35, 37, 82), (82, 37, 39, 83), (83, 39, 41, 84), (84, 41, 43, 85), (85, 43, 45, 86), (86, 45, 47, 87), (87, 47, 49, 88), (88, 49, 51, 89), (89, 51, 53, 90), (90, 53, 55, 91), (91, 55, 57, 92), (92, 57, 59, 93), (93, 59, 61, 94), (60, 94, 95, 62), (94, 61, 63, 95), (95, 63, 1, 64), (62, 95, 64, 0), (58, 93, 94, 60), (56, 92, 93, 58), (54, 91, 92, 56), (52, 90, 91, 54), (50, 89, 90, 52), (48, 88, 89, 50), (46, 87, 88, 48), (44, 86, 87, 46), (42, 85, 86, 44), (40, 84, 85, 42), (38, 83, 84, 40), (36, 82, 83, 38), (34, 81, 82, 36), (32, 80, 81, 34), (30, 79, 80, 32), (28, 78, 79, 30), (26, 77, 78, 28), (24, 76, 77, 26), (22, 75, 76, 24), (20, 74, 75, 22), (18, 73, 74, 20), (16, 72, 73, 18), (14, 71, 72, 16), (12, 70, 71, 14), (10, 69, 70, 12), (8, 68, 69, 10), (6, 67, 68, 8), (4, 66, 67, 6), (2, 65, 66, 4), (0, 64, 65, 2)])
_uv = me_cylinder.uv_layers.new(name='UVMap')
_uv.uv.foreach_set('vector', [1.0, 0.5, 1.0, 1.0, 0.9688, 1.0, 0.9688, 0.5, 0.9688, 0.5, 0.9688, 1.0, 0.9375, 1.0, 0.9375, 0.5, 0.9375, 0.5, 0.9375, 1.0, 0.9062, 1.0, 0.9062, 0.5, 0.9062, 0.5, 0.9062, 1.0, 0.875, 1.0, 0.875, 0.5, 0.875, 0.5, 0.875, 1.0, 0.8438, 1.0, 0.8438, 0.5, 0.8438, 0.5, 0.8438, 1.0, 0.8125, 1.0, 0.8125, 0.5, 0.8125, 0.5, 0.8125, 1.0, 0.7812, 1.0, 0.7812, 0.5, 0.7812, 0.5, 0.7812, 1.0, 0.75, 1.0, 0.75, 0.5, 0.75, 0.5, 0.75, 1.0, 0.7188, 1.0, 0.7188, 0.5, 0.7188, 0.5, 0.7188, 1.0, 0.6875, 1.0, 0.6875, 0.5, 0.6875, 0.5, 0.6875, 1.0, 0.6562, 1.0, 0.6562, 0.5, 0.6562, 0.5, 0.6562, 1.0, 0.625, 1.0, 0.625, 0.5, 0.625, 0.5, 0.625, 1.0, 0.5938, 1.0, 0.5938, 0.5, 0.5938, 0.5, 0.5938, 1.0, 0.5625, 1.0, 0.5625, 0.5, 0.5625, 0.5, 0.5625, 1.0, 0.5312, 1.0, 0.5312, 0.5, 0.5312, 0.5, 0.5312, 1.0, 0.5, 1.0, 0.5, 0.5, 0.5, 0.5, 0.5, 1.0, 0.4688, 1.0, 0.4688, 0.5, 0.4688, 0.5, 0.4688, 1.0, 0.4375, 1.0, 0.4375, 0.5, 0.4375, 0.5, 0.4375, 1.0, 0.4062, 1.0, 0.4062, 0.5, 0.4062, 0.5, 0.4062, 1.0, 0.375, 1.0, 0.375, 0.5, 0.375, 0.5, 0.375, 1.0, 0.3438, 1.0, 0.3438, 0.5, 0.3438, 0.5, 0.3438, 1.0, 0.3125, 1.0, 0.3125, 0.5, 0.3125, 0.5, 0.3125, 1.0, 0.2812, 1.0, 0.2812, 0.5, 0.2812, 0.5, 0.2812, 1.0, 0.25, 1.0, 0.25, 0.5, 0.25, 0.5, 0.25, 1.0, 0.2188, 1.0, 0.2188, 0.5, 0.2188, 0.5, 0.2188, 1.0, 0.1875, 1.0, 0.1875, 0.5, 0.1875, 0.5, 0.1875, 1.0, 0.1562, 1.0, 0.1562, 0.5, 0.1562, 0.5, 0.1562, 1.0, 0.125, 1.0, 0.125, 0.5, 0.125, 0.5, 0.125, 1.0, 0.09375, 1.0, 0.09375, 0.5, 0.09375, 0.5, 0.09375, 1.0, 0.0625, 1.0, 0.0625, 0.5, 0.0625, 0.0, 0.0625, 0.5, 0.03125, 0.5, 0.03125, 0.0, 0.0625, 0.5, 0.0625, 1.0, 0.03125, 1.0, 0.03125, 0.5, 0.03125, 0.5, 0.03125, 1.0, 0.0, 1.0, 0.0, 0.5, 0.03125, 0.0, 0.03125, 0.5, 0.0, 0.5, 0.0, 0.0, 0.09375, 0.0, 0.09375, 0.5, 0.0625, 0.5, 0.0625, 0.0, 0.125, 0.0, 0.125, 0.5, 0.09375, 0.5, 0.09375, 0.0, 0.1562, 0.0, 0.1562, 0.5, 0.125, 0.5, 0.125, 0.0, 0.1875, 0.0, 0.1875, 0.5, 0.1562, 0.5, 0.1562, 0.0, 0.2188, 0.0, 0.2188, 0.5, 0.1875, 0.5, 0.1875, 0.0, 0.25, 0.0, 0.25, 0.5, 0.2188, 0.5, 0.2188, 0.0, 0.2812, 0.0, 0.2812, 0.5, 0.25, 0.5, 0.25, 0.0, 0.3125, 0.0, 0.3125, 0.5, 0.2812, 0.5, 0.2812, 0.0, 0.3438, 0.0, 0.3438, 0.5, 0.3125, 0.5, 0.3125, 0.0, 0.375, 0.0, 0.375, 0.5, 0.3438, 0.5, 0.3438, 0.0, 0.4062, 0.0, 0.4062, 0.5, 0.375, 0.5, 0.375, 0.0, 0.4375, 0.0, 0.4375, 0.5, 0.4062, 0.5, 0.4062, 0.0, 0.4688, 0.0, 0.4688, 0.5, 0.4375, 0.5, 0.4375, 0.0, 0.5, 0.0, 0.5, 0.5, 0.4688, 0.5, 0.4688, 0.0, 0.5312, 0.0, 0.5312, 0.5, 0.5, 0.5, 0.5, 0.0, 0.5625, 0.0, 0.5625, 0.5, 0.5312, 0.5, 0.5312, 0.0, 0.5938, 0.0, 0.5938, 0.5, 0.5625, 0.5, 0.5625, 0.0, 0.625, 0.0, 0.625, 0.5, 0.5938, 0.5, 0.5938, 0.0, 0.6562, 0.0, 0.6562, 0.5, 0.625, 0.5, 0.625, 0.0, 0.6875, 0.0, 0.6875, 0.5, 0.6562, 0.5, 0.6562, 0.0, 0.7188, 0.0, 0.7188, 0.5, 0.6875, 0.5, 0.6875, 0.0, 0.75, 0.0, 0.75, 0.5, 0.7188, 0.5, 0.7188, 0.0, 0.7812, 0.0, 0.7812, 0.5, 0.75, 0.5, 0.75, 0.0, 0.8125, 0.0, 0.8125, 0.5, 0.7812, 0.5, 0.7812, 0.0, 0.8438, 0.0, 0.8438, 0.5, 0.8125, 0.5, 0.8125, 0.0, 0.875, 0.0, 0.875, 0.5, 0.8438, 0.5, 0.8438, 0.0, 0.9062, 0.0, 0.9062, 0.5, 0.875, 0.5, 0.875, 0.0, 0.9375, 0.0, 0.9375, 0.5, 0.9062, 0.5, 0.9062, 0.0, 0.9688, 0.0, 0.9688, 0.5, 0.9375, 0.5, 0.9375, 0.0, 1.0, 0.0, 1.0, 0.5, 0.9688, 0.5, 0.9688, 0.0])
me_cylinder.use_remesh_fix_poles = True
me_cylinder.use_remesh_preserve_attributes = False
me_cylinder.update()

# ---- objects
ob_hemisphere_01 = bpy.data.objects.new('Hemisphere_01', me_sphere)
ob_circle_01 = bpy.data.objects.new('Circle_01', me_cylinder)

# ---- transforms, parenting, visibility, modifiers, constraints
ob_hemisphere_01.location = (0.0, 0.0, 0.0)
ob_circle_01.location = (0.0, 0.0, 0.0)

# ---- collection membership
col_collection.objects.link(ob_hemisphere_01)
col_collection.objects.link(ob_circle_01)

# ---- scene / render settings (as saved in the file)
scene.frame_start = 1; scene.frame_end = 250; scene.frame_set(0)
scene.render.engine = 'BLENDER_EEVEE_NEXT'
scene.cycles.use_denoising = False
scene.cycles.samples = 128
scene.cycles.sampling_pattern = 'TABULATED_SOBOL'
scene.cycles.use_adaptive_sampling = False
scene.cycles.use_light_tree = False
scene.view_settings.view_transform = 'Filmic'
bpy.context.view_layer.update()

# ---- added for rendering (the .blend has no active camera and no usable light): camera, sun
cam_auto = bpy.data.cameras.new('AutoCamera')
cam_auto.lens = 50.0
cam_auto.sensor_width = 36.0
cam_auto.clip_end = 1000.0
ob_auto_camera = bpy.data.objects.new('AutoCamera', cam_auto)
scene.collection.objects.link(ob_auto_camera)
ob_auto_camera.location = (2.77567, -3.33081, 2.72054)
ob_auto_camera.rotation_euler = (1.09748, -7.21219e-08, 0.694738)
scene.camera = ob_auto_camera
light_auto_sun = bpy.data.lights.new('AutoSun', 'SUN')
light_auto_sun.energy = 3.0
light_auto_sun.angle = 0.0523599
ob_auto_sun = bpy.data.objects.new('AutoSun', light_auto_sun)
scene.collection.objects.link(ob_auto_sun)
ob_auto_sun.rotation_euler = (0.872665, 0.174533, 0.523599)
bpy.context.view_layer.update()
